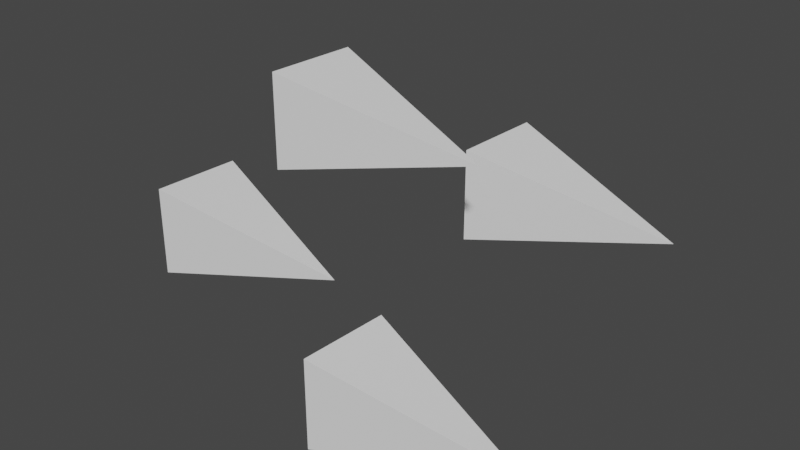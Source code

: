 # Source: FleetIcon.blend  (saved by Blender 2.92.15; exported with 4.5.12 LTS)
import bpy
from mathutils import Matrix  # noqa: F401  (used for matrix-valued properties, if any)

bpy.ops.wm.read_factory_settings(use_empty=True)
scene = bpy.context.scene
scene.name = 'Scene'

# ---- world
world_world = bpy.data.worlds.new('World'); scene.world = world_world
world_world.use_nodes = True; world_world.node_tree.nodes.clear()
_N = world_world.node_tree.nodes; _L = world_world.node_tree.links
n0 = _N.new('ShaderNodeOutputWorld'); n0.name = 'World Output'; n0.location = (300, 300)
n1 = _N.new('ShaderNodeBackground'); n1.name = 'Background'; n1.location = (10, 300)
n1.inputs[0].default_value = (0.05088, 0.05088, 0.05088, 1.0)
_L.new(n1.outputs[0], n0.inputs[0])
n0.is_active_output = True
world_world.color = (0.05088, 0.05088, 0.05088)
world_world.use_sun_shadow = False
world_world.sun_shadow_jitter_overblur = 0.0

# ---- meshes
me_plane = bpy.data.meshes.new('Plane')
me_plane.from_pydata([(-1.0, 1.037, 0.7912), (1.0, 1.037, 0.7912), (-1.0, -0.9612, 0.8815), (1.0, -0.9612, 0.8815), (5.007e-07, -0.1512, -3.345)], [], [(0, 2, 3, 1), (1, 4, 0), (0, 4, 2), (2, 4, 3), (3, 4, 1)])
_uv = me_plane.uv_layers.new(name='UVMap')
_uv.uv.foreach_set('vector', [0.0, 0.0, 0.0, 1.0, 1.0, 1.0, 1.0, 0.0, 1.0, 0.0, 0.0, 0.0, 0.0, 0.0, 0.0, 0.0, 0.0, 0.0, 0.0, 1.0, 0.0, 1.0, 0.0, 0.0, 1.0, 1.0, 1.0, 1.0, 0.0, 0.0, 1.0, 0.0])
me_plane.use_remesh_fix_poles = True
me_plane.use_remesh_preserve_attributes = False
me_plane.use_mirror_vertex_groups = False
me_plane.update()
me_plane_001 = bpy.data.meshes.new('Plane.001')
me_plane_001.from_pydata([(-1.0, 1.037, 0.7912), (1.0, 1.037, 0.7912), (-1.0, -0.9612, 0.8815), (1.0, -0.9612, 0.8815), (4.411e-07, -0.1512, -3.345)], [], [(0, 2, 3, 1), (1, 4, 0), (0, 4, 2), (2, 4, 3), (3, 4, 1)])
_uv = me_plane_001.uv_layers.new(name='UVMap')
_uv.uv.foreach_set('vector', [0.0, 0.0, 0.0, 1.0, 1.0, 1.0, 1.0, 0.0, 1.0, 0.0, 0.0, 0.0, 0.0, 0.0, 0.0, 0.0, 0.0, 0.0, 0.0, 1.0, 0.0, 1.0, 0.0, 0.0, 1.0, 1.0, 1.0, 1.0, 0.0, 0.0, 1.0, 0.0])
me_plane_001.use_remesh_fix_poles = True
me_plane_001.use_remesh_preserve_attributes = False
me_plane_001.use_mirror_vertex_groups = False
me_plane_001.update()
me_plane_002 = bpy.data.meshes.new('Plane.002')
me_plane_002.from_pydata([(-1.0, 1.037, 0.7912), (1.0, 1.037, 0.7912), (-1.0, -0.9612, 0.8815), (1.0, -0.9612, 0.8815), (4.411e-07, -0.1512, -3.345)], [], [(0, 2, 3, 1), (1, 4, 0), (0, 4, 2), (2, 4, 3), (3, 4, 1)])
_uv = me_plane_002.uv_layers.new(name='UVMap')
_uv.uv.foreach_set('vector', [0.0, 0.0, 0.0, 1.0, 1.0, 1.0, 1.0, 0.0, 1.0, 0.0, 0.0, 0.0, 0.0, 0.0, 0.0, 0.0, 0.0, 0.0, 0.0, 1.0, 0.0, 1.0, 0.0, 0.0, 1.0, 1.0, 1.0, 1.0, 0.0, 0.0, 1.0, 0.0])
me_plane_002.use_remesh_fix_poles = True
me_plane_002.use_remesh_preserve_attributes = False
me_plane_002.use_mirror_vertex_groups = False
me_plane_002.update()
me_plane_003 = bpy.data.meshes.new('Plane.003')
me_plane_003.from_pydata([(-1.0, 1.037, 0.7912), (1.0, 1.037, 0.7912), (-1.0, -0.9612, 0.8815), (1.0, -0.9612, 0.8815), (4.411e-07, -0.1512, -3.345)], [], [(0, 2, 3, 1), (1, 4, 0), (0, 4, 2), (2, 4, 3), (3, 4, 1)])
_uv = me_plane_003.uv_layers.new(name='UVMap')
_uv.uv.foreach_set('vector', [0.0, 0.0, 0.0, 1.0, 1.0, 1.0, 1.0, 0.0, 1.0, 0.0, 0.0, 0.0, 0.0, 0.0, 0.0, 0.0, 0.0, 0.0, 0.0, 1.0, 0.0, 1.0, 0.0, 0.0, 1.0, 1.0, 1.0, 1.0, 0.0, 0.0, 1.0, 0.0])
me_plane_003.use_remesh_fix_poles = True
me_plane_003.use_remesh_preserve_attributes = False
me_plane_003.use_mirror_vertex_groups = False
me_plane_003.update()

# ---- objects
ob_plane = bpy.data.objects.new('Plane', me_plane)
ob_plane_001 = bpy.data.objects.new('Plane.001', me_plane_001)
ob_plane_002 = bpy.data.objects.new('Plane.002', me_plane_002)
ob_plane_003 = bpy.data.objects.new('Plane.003', me_plane_003)

# ---- transforms, parenting, visibility, modifiers, constraints
ob_plane.location = (1.584, 2.846, 3.539e-08)
ob_plane.rotation_euler = (-0.0, -1.571, 0.0)
ob_plane.lineart.crease_threshold = 0.0
ob_plane_001.location = (-0.9014, 0.05468, 1.824)
ob_plane_001.rotation_euler = (-0.0, -1.571, 0.0)
ob_plane_001.lineart.crease_threshold = 0.0
ob_plane_002.location = (1.756, -2.072, -2.336)
ob_plane_002.rotation_euler = (-0.0, -1.571, 0.0)
ob_plane_002.lineart.crease_threshold = 0.0
ob_plane_003.location = (-3.807, -0.6321, -1.224)
ob_plane_003.rotation_euler = (-0.0, -1.571, 0.0)
ob_plane_003.lineart.crease_threshold = 0.0

# ---- collection membership
scene.collection.objects.link(ob_plane)
scene.collection.objects.link(ob_plane_001)
scene.collection.objects.link(ob_plane_002)
scene.collection.objects.link(ob_plane_003)

# ---- scene / render settings (as saved in the file)
scene.frame_start = 1; scene.frame_end = 250; scene.frame_set(1)
scene.render.engine = 'BLENDER_EEVEE_NEXT'
scene.cycles.use_denoising = False
scene.cycles.samples = 128
scene.cycles.sampling_pattern = 'TABULATED_SOBOL'
scene.cycles.use_adaptive_sampling = False
scene.cycles.use_light_tree = False
scene.view_settings.view_transform = 'Filmic'
bpy.context.view_layer.update()

# ---- added for rendering (the .blend has no active camera and no usable light): camera, sun
cam_auto = bpy.data.cameras.new('AutoCamera')
cam_auto.lens = 50.0
cam_auto.sensor_width = 36.0
cam_auto.clip_end = 1000.0
ob_auto_camera = bpy.data.objects.new('AutoCamera', cam_auto)
scene.collection.objects.link(ob_auto_camera)
ob_auto_camera.location = (12.6757, -14.5382, 9.71934)
ob_auto_camera.rotation_euler = (1.09748, -7.21219e-08, 0.694738)
scene.camera = ob_auto_camera
light_auto_sun = bpy.data.lights.new('AutoSun', 'SUN')
light_auto_sun.energy = 3.0
light_auto_sun.angle = 0.0523599
ob_auto_sun = bpy.data.objects.new('AutoSun', light_auto_sun)
scene.collection.objects.link(ob_auto_sun)
ob_auto_sun.rotation_euler = (0.872665, 0.174533, 0.523599)
bpy.context.view_layer.update()

